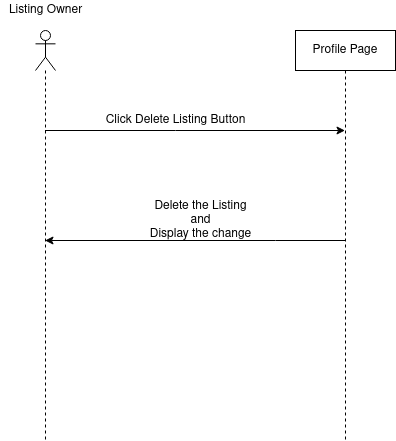

The diagram above was exported from draw.io. Its source (the exported page's mxGraphModel, read from the mxfile embedded in the PNG):
<mxGraphModel dx="-80" dy="790" grid="1" gridSize="10" guides="1" tooltips="1" connect="1" arrows="1" fold="1" page="1" pageScale="1" pageWidth="850" pageHeight="1100" math="0" shadow="0">
  <root>
    <mxCell id="0" />
    <mxCell id="1" parent="0" />
    <mxCell id="f8cDSKaf17rR6ShsumI8-1" style="edgeStyle=orthogonalEdgeStyle;rounded=0;orthogonalLoop=1;jettySize=auto;html=1;" edge="1" parent="1" source="f8cDSKaf17rR6ShsumI8-2" target="f8cDSKaf17rR6ShsumI8-4">
      <mxGeometry relative="1" as="geometry">
        <Array as="points">
          <mxPoint x="1130" y="490" />
          <mxPoint x="1130" y="490" />
        </Array>
      </mxGeometry>
    </mxCell>
    <mxCell id="f8cDSKaf17rR6ShsumI8-2" value="" style="shape=umlLifeline;participant=umlActor;perimeter=lifelinePerimeter;whiteSpace=wrap;html=1;container=1;collapsible=0;recursiveResize=0;verticalAlign=top;spacingTop=36;outlineConnect=0;" vertex="1" parent="1">
      <mxGeometry x="990" y="390" width="20" height="410" as="geometry" />
    </mxCell>
    <mxCell id="f8cDSKaf17rR6ShsumI8-3" style="edgeStyle=orthogonalEdgeStyle;rounded=0;orthogonalLoop=1;jettySize=auto;html=1;" edge="1" parent="1" source="f8cDSKaf17rR6ShsumI8-4" target="f8cDSKaf17rR6ShsumI8-2">
      <mxGeometry relative="1" as="geometry">
        <Array as="points">
          <mxPoint x="1230" y="600" />
          <mxPoint x="1230" y="600" />
        </Array>
      </mxGeometry>
    </mxCell>
    <mxCell id="f8cDSKaf17rR6ShsumI8-4" value="Profile Page" style="shape=umlLifeline;perimeter=lifelinePerimeter;whiteSpace=wrap;html=1;container=1;collapsible=0;recursiveResize=0;outlineConnect=0;" vertex="1" parent="1">
      <mxGeometry x="1250" y="390" width="100" height="410" as="geometry" />
    </mxCell>
    <mxCell id="f8cDSKaf17rR6ShsumI8-5" value="Listing Owner" style="text;html=1;resizable=0;autosize=1;align=center;verticalAlign=middle;points=[];fillColor=none;strokeColor=none;rounded=0;" vertex="1" parent="1">
      <mxGeometry x="955" y="360" width="90" height="20" as="geometry" />
    </mxCell>
    <mxCell id="f8cDSKaf17rR6ShsumI8-6" value="Click Delete Listing Button" style="text;html=1;resizable=0;autosize=1;align=center;verticalAlign=middle;points=[];fillColor=none;strokeColor=none;rounded=0;" vertex="1" parent="1">
      <mxGeometry x="1050" y="470" width="160" height="20" as="geometry" />
    </mxCell>
    <mxCell id="f8cDSKaf17rR6ShsumI8-7" value="&lt;div&gt;Delete the Listing&lt;/div&gt;&lt;div&gt;and&lt;/div&gt;&lt;div&gt;Display the change&lt;br&gt;&lt;/div&gt;" style="text;html=1;resizable=0;autosize=1;align=center;verticalAlign=middle;points=[];fillColor=none;strokeColor=none;rounded=0;" vertex="1" parent="1">
      <mxGeometry x="1095" y="555" width="120" height="50" as="geometry" />
    </mxCell>
  </root>
</mxGraphModel>